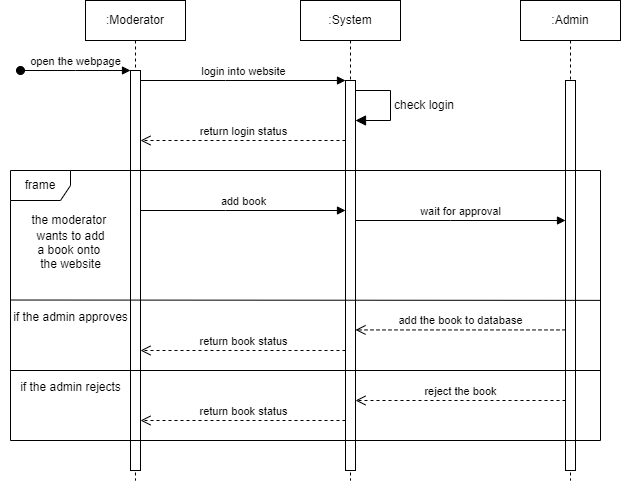

The diagram above was exported from draw.io. Its source (the exported page's mxGraphModel, read from the mxfile embedded in the PNG):
<mxGraphModel dx="1302" dy="670" grid="1" gridSize="10" guides="1" tooltips="1" connect="1" arrows="1" fold="1" page="1" pageScale="1" pageWidth="850" pageHeight="1100" math="0" shadow="0">
  <root>
    <mxCell id="0" />
    <mxCell id="1" parent="0" />
    <mxCell id="aM9ryv3xv72pqoxQDRHE-1" value=":Moderator" style="shape=umlLifeline;perimeter=lifelinePerimeter;whiteSpace=wrap;html=1;container=0;dropTarget=0;collapsible=0;recursiveResize=0;outlineConnect=0;portConstraint=eastwest;newEdgeStyle={&quot;edgeStyle&quot;:&quot;elbowEdgeStyle&quot;,&quot;elbow&quot;:&quot;vertical&quot;,&quot;curved&quot;:0,&quot;rounded&quot;:0};" parent="1" vertex="1">
      <mxGeometry x="145" y="40" width="100" height="480" as="geometry" />
    </mxCell>
    <mxCell id="aM9ryv3xv72pqoxQDRHE-2" value="" style="html=1;points=[];perimeter=orthogonalPerimeter;outlineConnect=0;targetShapes=umlLifeline;portConstraint=eastwest;newEdgeStyle={&quot;edgeStyle&quot;:&quot;elbowEdgeStyle&quot;,&quot;elbow&quot;:&quot;vertical&quot;,&quot;curved&quot;:0,&quot;rounded&quot;:0};" parent="aM9ryv3xv72pqoxQDRHE-1" vertex="1">
      <mxGeometry x="45" y="70" width="10" height="400" as="geometry" />
    </mxCell>
    <mxCell id="aM9ryv3xv72pqoxQDRHE-3" value="open the webpage" style="html=1;verticalAlign=bottom;startArrow=oval;endArrow=block;startSize=8;edgeStyle=elbowEdgeStyle;elbow=vertical;curved=0;rounded=0;" parent="aM9ryv3xv72pqoxQDRHE-1" target="aM9ryv3xv72pqoxQDRHE-2" edge="1">
      <mxGeometry relative="1" as="geometry">
        <mxPoint x="-65" y="70" as="sourcePoint" />
      </mxGeometry>
    </mxCell>
    <mxCell id="aM9ryv3xv72pqoxQDRHE-5" value=":System" style="shape=umlLifeline;perimeter=lifelinePerimeter;whiteSpace=wrap;html=1;container=0;dropTarget=0;collapsible=0;recursiveResize=0;outlineConnect=0;portConstraint=eastwest;newEdgeStyle={&quot;edgeStyle&quot;:&quot;elbowEdgeStyle&quot;,&quot;elbow&quot;:&quot;vertical&quot;,&quot;curved&quot;:0,&quot;rounded&quot;:0};" parent="1" vertex="1">
      <mxGeometry x="360" y="40" width="100" height="480" as="geometry" />
    </mxCell>
    <mxCell id="aM9ryv3xv72pqoxQDRHE-6" value="" style="html=1;points=[];perimeter=orthogonalPerimeter;outlineConnect=0;targetShapes=umlLifeline;portConstraint=eastwest;newEdgeStyle={&quot;edgeStyle&quot;:&quot;elbowEdgeStyle&quot;,&quot;elbow&quot;:&quot;vertical&quot;,&quot;curved&quot;:0,&quot;rounded&quot;:0};" parent="aM9ryv3xv72pqoxQDRHE-5" vertex="1">
      <mxGeometry x="45" y="80" width="10" height="390" as="geometry" />
    </mxCell>
    <mxCell id="gNzNRt51Iu9BsAIGZrVj-7" value="check login" style="html=1;align=left;spacingLeft=2;endArrow=block;rounded=0;edgeStyle=orthogonalEdgeStyle;curved=0;rounded=0;fontSize=12;startSize=8;endSize=8;" edge="1" target="aM9ryv3xv72pqoxQDRHE-6" parent="aM9ryv3xv72pqoxQDRHE-5" source="aM9ryv3xv72pqoxQDRHE-6">
      <mxGeometry relative="1" as="geometry">
        <mxPoint x="60" y="90" as="sourcePoint" />
        <Array as="points">
          <mxPoint x="90" y="90" />
          <mxPoint x="90" y="120" />
        </Array>
        <mxPoint x="65" y="120" as="targetPoint" />
      </mxGeometry>
    </mxCell>
    <mxCell id="aM9ryv3xv72pqoxQDRHE-7" value="login into website" style="html=1;verticalAlign=bottom;endArrow=block;edgeStyle=elbowEdgeStyle;elbow=vertical;curved=0;rounded=0;" parent="1" source="aM9ryv3xv72pqoxQDRHE-2" target="aM9ryv3xv72pqoxQDRHE-6" edge="1">
      <mxGeometry x="-0.0014" relative="1" as="geometry">
        <mxPoint x="300" y="130" as="sourcePoint" />
        <Array as="points">
          <mxPoint x="285" y="120" />
        </Array>
        <mxPoint as="offset" />
      </mxGeometry>
    </mxCell>
    <mxCell id="aM9ryv3xv72pqoxQDRHE-8" value="return login status" style="html=1;verticalAlign=bottom;endArrow=open;dashed=1;endSize=8;edgeStyle=elbowEdgeStyle;elbow=vertical;curved=0;rounded=0;" parent="1" source="aM9ryv3xv72pqoxQDRHE-6" target="aM9ryv3xv72pqoxQDRHE-2" edge="1">
      <mxGeometry relative="1" as="geometry">
        <mxPoint x="210" y="179.8" as="targetPoint" />
        <Array as="points">
          <mxPoint x="400" y="180" />
        </Array>
        <mxPoint x="410" y="180" as="sourcePoint" />
      </mxGeometry>
    </mxCell>
    <mxCell id="gNzNRt51Iu9BsAIGZrVj-1" value=":Admin" style="shape=umlLifeline;perimeter=lifelinePerimeter;whiteSpace=wrap;html=1;container=0;dropTarget=0;collapsible=0;recursiveResize=0;outlineConnect=0;portConstraint=eastwest;newEdgeStyle={&quot;edgeStyle&quot;:&quot;elbowEdgeStyle&quot;,&quot;elbow&quot;:&quot;vertical&quot;,&quot;curved&quot;:0,&quot;rounded&quot;:0};" vertex="1" parent="1">
      <mxGeometry x="580" y="40" width="100" height="480" as="geometry" />
    </mxCell>
    <mxCell id="gNzNRt51Iu9BsAIGZrVj-2" value="" style="html=1;points=[];perimeter=orthogonalPerimeter;outlineConnect=0;targetShapes=umlLifeline;portConstraint=eastwest;newEdgeStyle={&quot;edgeStyle&quot;:&quot;elbowEdgeStyle&quot;,&quot;elbow&quot;:&quot;vertical&quot;,&quot;curved&quot;:0,&quot;rounded&quot;:0};" vertex="1" parent="gNzNRt51Iu9BsAIGZrVj-1">
      <mxGeometry x="45" y="80" width="10" height="390" as="geometry" />
    </mxCell>
    <mxCell id="gNzNRt51Iu9BsAIGZrVj-9" value="frame" style="shape=umlFrame;whiteSpace=wrap;html=1;pointerEvents=0;" vertex="1" parent="1">
      <mxGeometry x="70" y="210" width="590" height="270" as="geometry" />
    </mxCell>
    <mxCell id="gNzNRt51Iu9BsAIGZrVj-10" value="&lt;font style=&quot;font-size: 12px;&quot;&gt;the moderator&amp;nbsp;&lt;/font&gt;&lt;div style=&quot;font-size: 12px;&quot;&gt;&lt;font style=&quot;font-size: 12px;&quot;&gt;wants to add&lt;/font&gt;&lt;/div&gt;&lt;div style=&quot;font-size: 12px;&quot;&gt;&lt;font style=&quot;font-size: 12px;&quot;&gt;a book onto&amp;nbsp;&lt;/font&gt;&lt;/div&gt;&lt;div style=&quot;font-size: 12px;&quot;&gt;&lt;font style=&quot;font-size: 12px;&quot;&gt;the website&lt;/font&gt;&lt;/div&gt;" style="text;html=1;align=center;verticalAlign=middle;resizable=0;points=[];autosize=1;strokeColor=none;fillColor=none;fontSize=16;" vertex="1" parent="1">
      <mxGeometry x="80" y="240" width="100" height="80" as="geometry" />
    </mxCell>
    <mxCell id="gNzNRt51Iu9BsAIGZrVj-12" value="add book" style="html=1;verticalAlign=bottom;endArrow=block;edgeStyle=elbowEdgeStyle;elbow=vertical;curved=0;rounded=0;" edge="1" parent="1">
      <mxGeometry x="-0.0014" relative="1" as="geometry">
        <mxPoint x="200" y="250" as="sourcePoint" />
        <Array as="points">
          <mxPoint x="285" y="250" />
        </Array>
        <mxPoint x="405" y="250" as="targetPoint" />
        <mxPoint as="offset" />
      </mxGeometry>
    </mxCell>
    <mxCell id="gNzNRt51Iu9BsAIGZrVj-13" value="wait for approval" style="html=1;verticalAlign=bottom;endArrow=block;edgeStyle=elbowEdgeStyle;elbow=vertical;curved=0;rounded=0;" edge="1" parent="1" source="aM9ryv3xv72pqoxQDRHE-6" target="gNzNRt51Iu9BsAIGZrVj-2">
      <mxGeometry x="-0.0014" relative="1" as="geometry">
        <mxPoint x="425" y="260" as="sourcePoint" />
        <Array as="points">
          <mxPoint x="510" y="260" />
        </Array>
        <mxPoint x="580" y="260" as="targetPoint" />
        <mxPoint as="offset" />
      </mxGeometry>
    </mxCell>
    <mxCell id="gNzNRt51Iu9BsAIGZrVj-16" value="" style="endArrow=none;html=1;rounded=0;fontSize=12;startSize=8;endSize=8;curved=1;entryX=1;entryY=0.481;entryDx=0;entryDy=0;entryPerimeter=0;" edge="1" parent="1" target="gNzNRt51Iu9BsAIGZrVj-9">
      <mxGeometry relative="1" as="geometry">
        <mxPoint x="70" y="339.52" as="sourcePoint" />
        <mxPoint x="230" y="339.52" as="targetPoint" />
      </mxGeometry>
    </mxCell>
    <mxCell id="gNzNRt51Iu9BsAIGZrVj-18" value="&lt;span style=&quot;font-size: 12px;&quot;&gt;if the admin approves&lt;/span&gt;" style="text;html=1;align=center;verticalAlign=middle;resizable=0;points=[];autosize=1;strokeColor=none;fillColor=none;fontSize=16;" vertex="1" parent="1">
      <mxGeometry x="60" y="340" width="140" height="30" as="geometry" />
    </mxCell>
    <mxCell id="gNzNRt51Iu9BsAIGZrVj-19" value="add the book to database" style="html=1;verticalAlign=bottom;endArrow=open;dashed=1;endSize=8;edgeStyle=elbowEdgeStyle;elbow=vertical;curved=0;rounded=0;" edge="1" parent="1" source="gNzNRt51Iu9BsAIGZrVj-2">
      <mxGeometry relative="1" as="geometry">
        <mxPoint x="415" y="369.43" as="targetPoint" />
        <Array as="points">
          <mxPoint x="590" y="369.43" />
        </Array>
        <mxPoint x="605" y="369.43" as="sourcePoint" />
      </mxGeometry>
    </mxCell>
    <mxCell id="gNzNRt51Iu9BsAIGZrVj-20" value="return book status" style="html=1;verticalAlign=bottom;endArrow=open;dashed=1;endSize=8;edgeStyle=elbowEdgeStyle;elbow=vertical;curved=0;rounded=0;" edge="1" parent="1">
      <mxGeometry relative="1" as="geometry">
        <mxPoint x="200" y="390" as="targetPoint" />
        <Array as="points">
          <mxPoint x="375" y="390" />
        </Array>
        <mxPoint x="405" y="390" as="sourcePoint" />
      </mxGeometry>
    </mxCell>
    <mxCell id="gNzNRt51Iu9BsAIGZrVj-21" value="" style="endArrow=none;html=1;rounded=0;fontSize=12;startSize=8;endSize=8;curved=1;" edge="1" parent="1">
      <mxGeometry relative="1" as="geometry">
        <mxPoint x="70" y="410" as="sourcePoint" />
        <mxPoint x="660" y="410" as="targetPoint" />
      </mxGeometry>
    </mxCell>
    <mxCell id="gNzNRt51Iu9BsAIGZrVj-22" value="&lt;span style=&quot;font-size: 12px;&quot;&gt;if the admin rejects&lt;/span&gt;" style="text;html=1;align=center;verticalAlign=middle;resizable=0;points=[];autosize=1;strokeColor=none;fillColor=none;fontSize=16;" vertex="1" parent="1">
      <mxGeometry x="70" y="410" width="120" height="30" as="geometry" />
    </mxCell>
    <mxCell id="gNzNRt51Iu9BsAIGZrVj-23" value="reject the book" style="html=1;verticalAlign=bottom;endArrow=open;dashed=1;endSize=8;edgeStyle=elbowEdgeStyle;elbow=vertical;curved=0;rounded=0;" edge="1" parent="1" source="gNzNRt51Iu9BsAIGZrVj-2" target="aM9ryv3xv72pqoxQDRHE-6">
      <mxGeometry relative="1" as="geometry">
        <mxPoint x="420" y="430" as="targetPoint" />
        <Array as="points">
          <mxPoint x="490" y="440" />
          <mxPoint x="585" y="430" />
        </Array>
        <mxPoint x="600" y="430" as="sourcePoint" />
      </mxGeometry>
    </mxCell>
    <mxCell id="gNzNRt51Iu9BsAIGZrVj-24" value="return book status" style="html=1;verticalAlign=bottom;endArrow=open;dashed=1;endSize=8;edgeStyle=elbowEdgeStyle;elbow=vertical;curved=0;rounded=0;" edge="1" parent="1" source="aM9ryv3xv72pqoxQDRHE-6">
      <mxGeometry relative="1" as="geometry">
        <mxPoint x="200" y="460" as="targetPoint" />
        <Array as="points">
          <mxPoint x="275" y="460" />
          <mxPoint x="370" y="450" />
        </Array>
        <mxPoint x="390" y="460" as="sourcePoint" />
      </mxGeometry>
    </mxCell>
  </root>
</mxGraphModel>